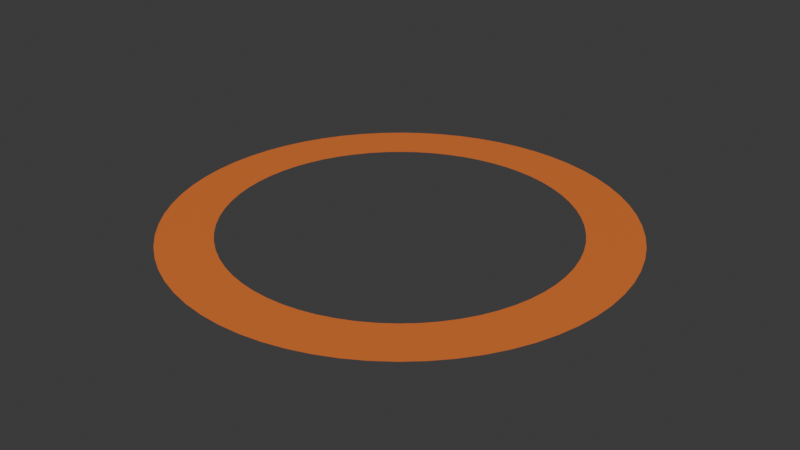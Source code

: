 # Source: holeSkin.blend  (saved by Blender 4.5.88; exported with 4.5.12 LTS)
import bpy
from mathutils import Matrix  # noqa: F401  (used for matrix-valued properties, if any)

bpy.ops.wm.read_factory_settings(use_empty=True)
scene = bpy.context.scene
scene.name = 'Scene'

# ---- collections
col_collection = bpy.data.collections.new('Collection'); scene.collection.children.link(col_collection)

# ---- materials (node trees are filled in below, after node groups)
mat_material = bpy.data.materials.new('Material')

# ---- material node trees
mat_material.use_nodes = True; mat_material.node_tree.nodes.clear()
_N = mat_material.node_tree.nodes; _L = mat_material.node_tree.links
n0 = _N.new('ShaderNodeBsdfPrincipled'); n0.name = 'Principled BSDF'; n0.location = (-200, 100)
n0.inputs[0].default_value = (0.8, 0.1881, 0.03257, 1.0)
n1 = _N.new('ShaderNodeOutputMaterial'); n1.name = 'Material Output'; n1.location = (200, 100)
_L.new(n0.outputs[0], n1.inputs[0])
n1.is_active_output = True

# ---- world
world_world = bpy.data.worlds.new('World'); scene.world = world_world
world_world.use_nodes = True; world_world.node_tree.nodes.clear()
_N = world_world.node_tree.nodes; _L = world_world.node_tree.links
n0 = _N.new('ShaderNodeOutputWorld'); n0.name = 'World Output'; n0.location = (200, 100)
n1 = _N.new('ShaderNodeBackground'); n1.name = 'Background'; n1.location = (-200, 100)
n1.inputs[0].default_value = (0.05088, 0.05088, 0.05088, 1.0)
_L.new(n1.outputs[0], n0.inputs[0])
n0.is_active_output = True
world_world.color = (0.05088, 0.05088, 0.05088)
world_world.sun_shadow_jitter_overblur = 0.0

# ---- meshes
me_ringmesh_003 = bpy.data.meshes.new('RingMesh.003')
me_ringmesh_003.from_pydata([(2.142e-09, 0.6566, 0.0), (-0.06436, 0.6534, 0.0), (-0.1281, 0.644, 0.0), (-0.1906, 0.6283, 0.0), (-0.2513, 0.6066, 0.0), (-0.3095, 0.5791, 0.0), (-0.3648, 0.5459, 0.0), (-0.4165, 0.5076, 0.0), (-0.4643, 0.4643, 0.0), (-0.5076, 0.4165, 0.0), (-0.5459, 0.3648, 0.0), (-0.5791, 0.3095, 0.0), (-0.6066, 0.2513, 0.0), (-0.6283, 0.1906, 0.0), (-0.644, 0.1281, 0.0), (-0.6534, 0.06436, 0.0), (-0.6566, 3.287e-10, 0.0), (-0.6534, -0.06436, 0.0), (-0.644, -0.1281, 0.0), (-0.6283, -0.1906, 0.0), (-0.6066, -0.2513, 0.0), (-0.5791, -0.3095, 0.0), (-0.5459, -0.3648, 0.0), (-0.5076, -0.4165, 0.0), (-0.4643, -0.4643, 0.0), (-0.4165, -0.5076, 0.0), (-0.3648, -0.5459, 0.0), (-0.3095, -0.5791, 0.0), (-0.2513, -0.6066, 0.0), (-0.1906, -0.6283, 0.0), (-0.1281, -0.644, 0.0), (-0.06436, -0.6534, 0.0), (2.142e-09, -0.6566, 0.0), (0.06436, -0.6534, 0.0), (0.1281, -0.644, 0.0), (0.1906, -0.6283, 0.0), (0.2513, -0.6066, 0.0), (0.3095, -0.5791, 0.0), (0.3648, -0.5459, 0.0), (0.4165, -0.5076, 0.0), (0.4643, -0.4643, 0.0), (0.5076, -0.4165, 0.0), (0.5459, -0.3648, 0.0), (0.5791, -0.3095, 0.0), (0.6066, -0.2513, 0.0), (0.6283, -0.1906, 0.0), (0.644, -0.1281, 0.0), (0.6534, -0.06436, 0.0), (0.6566, 3.287e-10, 0.0), (0.6534, 0.06436, 0.0), (0.644, 0.1281, 0.0), (0.6283, 0.1906, 0.0), (0.6066, 0.2513, 0.0), (0.5791, 0.3095, 0.0), (0.5459, 0.3648, 0.0), (0.5076, 0.4165, 0.0), (0.4643, 0.4643, 0.0), (0.4165, 0.5076, 0.0), (0.3648, 0.5459, 0.0), (0.3095, 0.5791, 0.0), (0.2513, 0.6066, 0.0), (0.1906, 0.6283, 0.0), (0.1281, 0.644, 0.0), (0.06436, 0.6534, 0.0), (0.0, 0.5, 0.0), (-0.04901, 0.4976, 0.0), (-0.09755, 0.4904, 0.0), (-0.1451, 0.4785, 0.0), (-0.1913, 0.4619, 0.0), (-0.2357, 0.441, 0.0), (-0.2778, 0.4157, 0.0), (-0.3172, 0.3865, 0.0), (-0.3536, 0.3536, 0.0), (-0.3865, 0.3172, 0.0), (-0.4157, 0.2778, 0.0), (-0.441, 0.2357, 0.0), (-0.4619, 0.1913, 0.0), (-0.4785, 0.1451, 0.0), (-0.4904, 0.09755, 0.0), (-0.4976, 0.04901, 0.0), (-0.5, 0.0, 0.0), (-0.4976, -0.04901, 0.0), (-0.4904, -0.09755, 0.0), (-0.4785, -0.1451, 0.0), (-0.4619, -0.1913, 0.0), (-0.441, -0.2357, 0.0), (-0.4157, -0.2778, 0.0), (-0.3865, -0.3172, 0.0), (-0.3536, -0.3536, 0.0), (-0.3172, -0.3865, 0.0), (-0.2778, -0.4157, 0.0), (-0.2357, -0.441, 0.0), (-0.1913, -0.4619, 0.0), (-0.1451, -0.4785, 0.0), (-0.09755, -0.4904, 0.0), (-0.04901, -0.4976, 0.0), (0.0, -0.5, 0.0), (0.04901, -0.4976, 0.0), (0.09755, -0.4904, 0.0), (0.1451, -0.4785, 0.0), (0.1913, -0.4619, 0.0), (0.2357, -0.441, 0.0), (0.2778, -0.4157, 0.0), (0.3172, -0.3865, 0.0), (0.3536, -0.3536, 0.0), (0.3865, -0.3172, 0.0), (0.4157, -0.2778, 0.0), (0.441, -0.2357, 0.0), (0.4619, -0.1913, 0.0), (0.4785, -0.1451, 0.0), (0.4904, -0.09755, 0.0), (0.4976, -0.04901, 0.0), (0.5, 0.0, 0.0), (0.4976, 0.04901, 0.0), (0.4904, 0.09755, 0.0), (0.4785, 0.1451, 0.0), (0.4619, 0.1913, 0.0), (0.441, 0.2357, 0.0), (0.4157, 0.2778, 0.0), (0.3865, 0.3172, 0.0), (0.3536, 0.3536, 0.0), (0.3172, 0.3865, 0.0), (0.2778, 0.4157, 0.0), (0.2357, 0.441, 0.0), (0.1913, 0.4619, 0.0), (0.1451, 0.4785, 0.0), (0.09755, 0.4904, 0.0), (0.04901, 0.4976, 0.0)], [], [(0, 1, 65, 64), (1, 2, 66, 65), (2, 3, 67, 66), (3, 4, 68, 67), (4, 5, 69, 68), (5, 6, 70, 69), (6, 7, 71, 70), (7, 8, 72, 71), (8, 9, 73, 72), (9, 10, 74, 73), (10, 11, 75, 74), (11, 12, 76, 75), (12, 13, 77, 76), (13, 14, 78, 77), (14, 15, 79, 78), (15, 16, 80, 79), (16, 17, 81, 80), (17, 18, 82, 81), (18, 19, 83, 82), (19, 20, 84, 83), (20, 21, 85, 84), (21, 22, 86, 85), (22, 23, 87, 86), (23, 24, 88, 87), (24, 25, 89, 88), (25, 26, 90, 89), (26, 27, 91, 90), (27, 28, 92, 91), (28, 29, 93, 92), (29, 30, 94, 93), (30, 31, 95, 94), (31, 32, 96, 95), (32, 33, 97, 96), (33, 34, 98, 97), (34, 35, 99, 98), (35, 36, 100, 99), (36, 37, 101, 100), (37, 38, 102, 101), (38, 39, 103, 102), (39, 40, 104, 103), (40, 41, 105, 104), (41, 42, 106, 105), (42, 43, 107, 106), (43, 44, 108, 107), (44, 45, 109, 108), (45, 46, 110, 109), (46, 47, 111, 110), (47, 48, 112, 111), (48, 49, 113, 112), (49, 50, 114, 113), (50, 51, 115, 114), (51, 52, 116, 115), (52, 53, 117, 116), (53, 54, 118, 117), (54, 55, 119, 118), (55, 56, 120, 119), (56, 57, 121, 120), (57, 58, 122, 121), (58, 59, 123, 122), (59, 60, 124, 123), (60, 61, 125, 124), (61, 62, 126, 125), (62, 63, 127, 126), (63, 0, 64, 127)])
me_ringmesh_003.materials.append(mat_material)
me_ringmesh_003.update()

# ---- objects
ob_ring = bpy.data.objects.new('Ring', me_ringmesh_003)

# ---- transforms, parenting, visibility, modifiers, constraints
ob_ring.location = (0.0, 0.0, 0.0)

# ---- collection membership
col_collection.objects.link(ob_ring)

# ---- scene / render settings (as saved in the file)
scene.frame_start = 1; scene.frame_end = 250; scene.frame_set(1)
scene.render.engine = 'BLENDER_EEVEE_NEXT'
bpy.context.view_layer.update()

# ---- added for rendering (the .blend has no active camera and no usable light): camera, sun
cam_auto = bpy.data.cameras.new('AutoCamera')
cam_auto.lens = 50.0
cam_auto.sensor_width = 36.0
cam_auto.clip_end = 1000.0
ob_auto_camera = bpy.data.objects.new('AutoCamera', cam_auto)
scene.collection.objects.link(ob_auto_camera)
ob_auto_camera.location = (1.71825, -2.0619, 1.3746)
ob_auto_camera.rotation_euler = (1.09748, -7.21219e-08, 0.694738)
scene.camera = ob_auto_camera
light_auto_sun = bpy.data.lights.new('AutoSun', 'SUN')
light_auto_sun.energy = 3.0
light_auto_sun.angle = 0.0523599
ob_auto_sun = bpy.data.objects.new('AutoSun', light_auto_sun)
scene.collection.objects.link(ob_auto_sun)
ob_auto_sun.rotation_euler = (0.872665, 0.174533, 0.523599)
bpy.context.view_layer.update()
